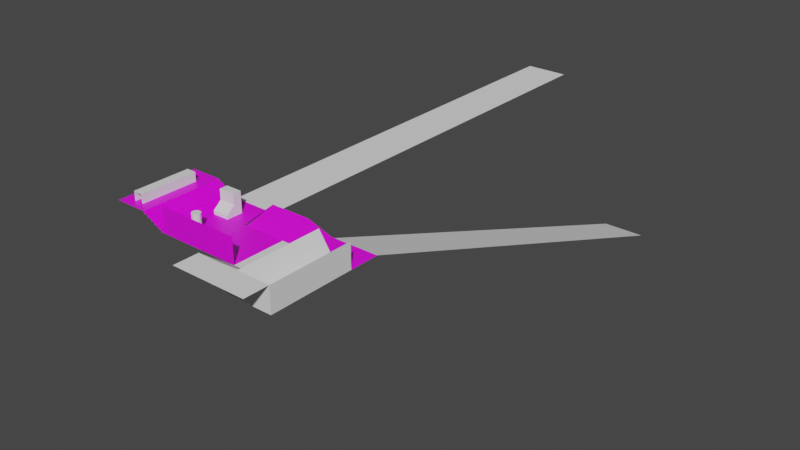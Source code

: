 # Source: testlvl.blend  (saved by Blender 3.6.13; exported with 4.5.12 LTS)
import bpy
from mathutils import Matrix  # noqa: F401  (used for matrix-valued properties, if any)

bpy.ops.wm.read_factory_settings(use_empty=True)
scene = bpy.context.scene
scene.name = 'Scene'

# ---- collections
col_collection = bpy.data.collections.new('Collection'); scene.collection.children.link(col_collection)

# ---- images (referenced by path relative to the original .blend; pixels are not part of the script)
import os
ASSET_DIR = os.environ.get("B2B_ASSET_DIR", "")  # directory of the original .blend (textures are referenced by path, not embedded)
HERE = os.path.dirname(os.path.abspath(__file__))  # packed textures are extracted next to this script under _unpacked/

def load_image(name, relpath, width, height, colorspace="sRGB"):
    """Load a texture the original file referenced (path relative to the .blend, or extracted next to this script)."""
    p = next((c for c in (os.path.join(HERE, relpath), os.path.join(ASSET_DIR, relpath)) if relpath and os.path.exists(c)), "")
    if p:
        img = bpy.data.images.load(p, check_existing=True)
        img.name = name
    else:  # same state as the original file: an image datablock whose file is absent (Cycles renders it pink)
        img = bpy.data.images.new(name, width, height)
        img.source = "FILE"
        img.filepath = "//" + (relpath or name)
    img.colorspace_settings.name = colorspace
    return img
img_test_png = load_image('test.png', 'data/levels/textures/test.png', 1024, 1024, 'sRGB')

# ---- materials (node trees are filled in below, after node groups)
mat_floor = bpy.data.materials.new('floor')
mat_floor.use_transparent_shadow = False

# ---- material node trees
mat_floor.use_nodes = True; mat_floor.node_tree.nodes.clear()
_N = mat_floor.node_tree.nodes; _L = mat_floor.node_tree.links
n0 = _N.new('ShaderNodeBsdfPrincipled'); n0.name = 'Principled BSDF'; n0.location = (10, 300)
n0.distribution = 'GGX'
n0.subsurface_method = 'RANDOM_WALK_SKIN'
n0.inputs[27].default_value = (0.0, 0.0, 0.0, 1.0)
n0.inputs[28].default_value = 1.0
n1 = _N.new('ShaderNodeOutputMaterial'); n1.name = 'Material Output'; n1.location = (320, 270)
n2 = _N.new('ShaderNodeTexImage'); n2.name = 'Image Texture'; n2.location = (-440, 210)
n2.label = 'BASE COLOR'
n2.image = img_test_png
n2.interpolation = 'Closest'
_L.new(n0.outputs[0], n1.inputs[0])
_L.new(n2.outputs[0], n0.inputs[0])
n1.is_active_output = True

# ---- world
world_world = bpy.data.worlds.new('World'); scene.world = world_world
world_world.use_nodes = True; world_world.node_tree.nodes.clear()
_N = world_world.node_tree.nodes; _L = world_world.node_tree.links
n0 = _N.new('ShaderNodeOutputWorld'); n0.name = 'World Output'; n0.location = (300, 300)
n1 = _N.new('ShaderNodeBackground'); n1.name = 'Background'; n1.location = (10, 300)
n1.inputs[0].default_value = (0.05088, 0.05088, 0.05088, 1.0)
_L.new(n1.outputs[0], n0.inputs[0])
n0.is_active_output = True
world_world.color = (0.05088, 0.05088, 0.05088)
world_world.use_sun_shadow = False
world_world.sun_shadow_jitter_overblur = 0.0

# ---- meshes
me_plane = bpy.data.meshes.new('Plane')
me_plane.from_pydata([(-10.0, -10.0, 0.0), (-10.0, -10.0, 0.0), (10.0, -10.0, 0.0), (10.0, -10.0, 0.0), (-10.0, 10.0, 0.0), (10.0, 10.0, 2.0), (10.0, 10.0, 2.0), (-10.0, -10.0, 6.0), (10.0, -10.0, 6.0), (16.0, 10.0, 0.0), (16.0, 10.0, 0.0), (-10.0, 2.7, 0.0), (10.0, 2.7, 0.0), (10.0, 2.7, 0.0), (10.0, 2.7, 0.0), (16.0, 2.7, 0.0), (16.0, 2.7, 0.0), (0.0, -10.0, 0.0), (0.0, -10.0, 0.0), (0.0, 10.0, 2.0), (0.0, 10.0, 2.0), (0.0, -10.0, 6.0), (0.0, 2.7, 0.0), (0.0, 2.7, 0.0), (0.0, 2.7, 0.0), (-0.8, 10.0, 0.0), (-0.8, 10.0, 0.0), (-0.8, 2.7, 0.0), (-0.8, 2.7, 0.0), (-0.8, -10.0, 0.0), (-0.8, -10.0, 0.0), (-0.8, -10.0, 6.0), (28.0, 10.0, 0.0), (28.0, 2.7, 0.0), (-11.0, -10.0, 0.0), (-11.0, -10.0, 0.0), (-11.0, 10.0, 0.0), (-11.0, 10.0, 0.0), (-11.0, 2.7, 0.0), (-11.0, 2.7, 0.0), (-11.0, -10.0, 0.5), (-11.0, -10.0, 0.5), (-11.0, 10.0, 0.5), (-11.0, 10.0, 0.5), (-11.0, 2.7, 0.5), (-11.0, 2.7, 0.5), (-12.0, -10.0, 0.5), (-12.0, -10.0, 0.5), (-12.0, 10.0, 0.5), (-12.0, 10.0, 0.5), (-12.0, 2.7, 0.5), (-12.0, 2.7, 0.5), (-12.0, -10.0, 1.0), (-12.0, -10.0, 1.0), (-12.0, 10.0, 1.0), (-12.0, 10.0, 1.0), (-12.0, 2.7, 1.0), (-12.0, 2.7, 1.0), (-13.0, -10.0, 1.0), (-13.0, -10.0, 1.0), (-13.0, 10.0, 1.0), (-13.0, 10.0, 1.0), (-13.0, 2.7, 1.0), (-13.0, 2.7, 1.0), (-13.0, -10.0, 1.5), (-13.0, -10.0, 1.5), (-13.0, 10.0, 1.5), (-13.0, 10.0, 1.5), (-13.0, 2.7, 1.5), (-13.0, 2.7, 1.5), (-14.0, -10.0, 1.5), (-14.0, -10.0, 1.5), (-14.0, 10.0, 1.5), (-14.0, 10.0, 1.5), (-14.0, 2.7, 1.5), (-14.0, 2.7, 1.5), (-14.0, -10.0, 2.0), (-14.0, -10.0, 2.0), (-14.0, 10.0, 2.0), (-14.0, 10.0, 2.0), (-14.0, 2.7, 2.0), (-14.0, 2.7, 2.0), (-15.0, -10.0, 2.0), (-15.0, -10.0, 2.0), (-15.0, 10.0, 2.0), (-15.0, 10.0, 2.0), (-15.0, 2.7, 2.0), (-15.0, 2.7, 2.0), (-15.0, -10.0, 2.5), (-15.0, -10.0, 2.5), (-15.0, 10.0, 2.5), (-15.0, 10.0, 2.5), (-15.0, 2.7, 2.5), (-15.0, 2.7, 2.5), (-16.0, -10.0, 2.5), (-16.0, -10.0, 2.5), (-16.0, 10.0, 2.5), (-16.0, 10.0, 2.5), (-16.0, 2.7, 2.5), (-16.0, 2.7, 2.5), (-16.0, -10.0, 3.0), (-16.0, -10.0, 3.0), (-16.0, 10.0, 3.0), (-16.0, 10.0, 3.0), (-16.0, 2.7, 3.0), (-16.0, 2.7, 3.0), (-24.0, -10.0, 3.0), (-24.0, 10.0, 3.0), (-24.0, 2.7, 3.0)], [], [(23, 12, 5), (23, 5, 20), (29, 0, 7), (29, 7, 31), (6, 14, 16), (6, 16, 10), (18, 3, 13), (18, 13, 24), (30, 18, 24), (30, 24, 28), (2, 17, 21), (2, 21, 8), (27, 22, 19), (27, 19, 25), (11, 28, 26), (11, 26, 4), (1, 30, 28), (1, 28, 11), (17, 29, 31), (17, 31, 21), (9, 15, 33), (9, 33, 32), (11, 4, 36), (11, 36, 38), (1, 11, 38), (1, 38, 34), (39, 37, 43), (39, 43, 45), (35, 39, 45), (35, 45, 41), (44, 42, 48), (44, 48, 50), (40, 44, 50), (40, 50, 46), (51, 49, 55), (51, 55, 57), (47, 51, 57), (47, 57, 53), (56, 54, 60), (56, 60, 62), (52, 56, 62), (52, 62, 58), (63, 61, 67), (63, 67, 69), (59, 63, 69), (59, 69, 65), (68, 66, 72), (68, 72, 74), (64, 68, 74), (64, 74, 70), (75, 73, 79), (75, 79, 81), (71, 75, 81), (71, 81, 77), (80, 78, 84), (80, 84, 86), (76, 80, 86), (76, 86, 82), (87, 85, 91), (87, 91, 93), (83, 87, 93), (83, 93, 89), (92, 90, 96), (92, 96, 98), (88, 92, 98), (88, 98, 94), (99, 97, 103), (99, 103, 105), (95, 99, 105), (95, 105, 101), (104, 102, 107), (104, 107, 108), (100, 104, 108), (100, 108, 106)])
me_plane.polygons.foreach_set('use_smooth', [0, 0, 0, 0, 1, 1, 0, 0, 0, 0, 0, 0, 1, 1, 0, 0, 0, 0, 0, 0, 0, 0, 0, 0, 0, 0, 0, 0, 0, 0, 0, 0, 0, 0, 0, 0, 0, 0, 0, 0, 0, 0, 0, 0, 0, 0, 0, 0, 0, 0, 0, 0, 0, 0, 0, 0, 0, 0, 0, 0, 0, 0, 0, 0, 0, 0, 0, 0, 0, 0, 0, 0, 0, 0])
_uv = me_plane.uv_layers.new(name='UVMap')
_uv.uv.foreach_set('vector', [0.5, 0.77, 1.5, 0.77, 1.5, 1.5, 0.5, 0.77, 1.5, 1.5, 0.5, 1.5, 0.42, 0.5, -0.5, 0.5, -0.5, 1.1, 0.42, 0.5, -0.5, 1.1, 0.42, 1.1, 1.5, 1.5, 1.5, 0.77, 2.1, 0.77, 1.5, 1.5, 2.1, 0.77, 2.1, 1.5, 0.5, -0.5, 1.5, -0.5, 1.5, 0.77, 0.5, -0.5, 1.5, 0.77, 0.5, 0.77, 0.42, -0.5, 0.5, -0.5, 0.5, 0.77, 0.42, -0.5, 0.5, 0.77, 0.42, 0.77, 1.5, 0.5, 0.5, 0.5, 0.5, 1.1, 1.5, 0.5, 0.5, 1.1, 1.5, 1.1, 0.77, 0.5, 0.77, 0.5, 1.5, 0.7, 0.77, 0.5, 1.5, 0.7, 1.5, 0.5, -0.5, 0.77, 0.42, 0.77, 0.42, 1.5, -0.5, 0.77, 0.42, 1.5, -0.5, 1.5, -0.5, -0.5, 0.42, -0.5, 0.42, 0.77, -0.5, -0.5, 0.42, 0.77, -0.5, 0.77, 0.5, 0.5, 0.42, 0.5, 0.42, 1.1, 0.5, 0.5, 0.42, 1.1, 0.5, 1.1, 2.1, 1.5, 2.1, 0.77, 3.3, 0.77, 2.1, 1.5, 3.3, 0.77, 3.3, 1.5, -0.5, 0.77, -0.5, 1.5, -0.6, 1.5, -0.5, 0.77, -0.6, 1.5, -0.6, 0.77, -0.5, -0.5, -0.5, 0.77, -0.6, 0.77, -0.5, -0.5, -0.6, 0.77, -0.6, -0.5, 0.77, 0.5, 1.5, 0.5, 1.5, 0.55, 0.77, 0.5, 1.5, 0.55, 0.77, 0.55, -0.5, 0.5, 0.77, 0.5, 0.77, 0.55, -0.5, 0.5, 0.77, 0.55, -0.5, 0.55, -0.6, 0.77, -0.6, 1.5, -0.7, 1.5, -0.6, 0.77, -0.7, 1.5, -0.7, 0.77, -0.6, -0.5, -0.6, 0.77, -0.7, 0.77, -0.6, -0.5, -0.7, 0.77, -0.7, -0.5, 0.77, 0.55, 1.5, 0.55, 1.5, 0.6, 0.77, 0.55, 1.5, 0.6, 0.77, 0.6, -0.5, 0.55, 0.77, 0.55, 0.77, 0.6, -0.5, 0.55, 0.77, 0.6, -0.5, 0.6, -0.7, 0.77, -0.7, 1.5, -0.8, 1.5, -0.7, 0.77, -0.8, 1.5, -0.8, 0.77, -0.7, -0.5, -0.7, 0.77, -0.8, 0.77, -0.7, -0.5, -0.8, 0.77, -0.8, -0.5, 0.77, 0.6, 1.5, 0.6, 1.5, 0.65, 0.77, 0.6, 1.5, 0.65, 0.77, 0.65, -0.5, 0.6, 0.77, 0.6, 0.77, 0.65, -0.5, 0.6, 0.77, 0.65, -0.5, 0.65, -0.8, 0.77, -0.8, 1.5, -0.9, 1.5, -0.8, 0.77, -0.9, 1.5, -0.9, 0.77, -0.8, -0.5, -0.8, 0.77, -0.9, 0.77, -0.8, -0.5, -0.9, 0.77, -0.9, -0.5, 0.77, 0.65, 1.5, 0.65, 1.5, 0.7, 0.77, 0.65, 1.5, 0.7, 0.77, 0.7, -0.5, 0.65, 0.77, 0.65, 0.77, 0.7, -0.5, 0.65, 0.77, 0.7, -0.5, 0.7, -0.9, 0.77, -0.9, 1.5, -1.0, 1.5, -0.9, 0.77, -1.0, 1.5, -1.0, 0.77, -0.9, -0.5, -0.9, 0.77, -1.0, 0.77, -0.9, -0.5, -1.0, 0.77, -1.0, -0.5, 0.77, 0.7, 1.5, 0.7, 1.5, 0.75, 0.77, 0.7, 1.5, 0.75, 0.77, 0.75, -0.5, 0.7, 0.77, 0.7, 0.77, 0.75, -0.5, 0.7, 0.77, 0.75, -0.5, 0.75, -1.0, 0.77, -1.0, 1.5, -1.1, 1.5, -1.0, 0.77, -1.1, 1.5, -1.1, 0.77, -1.0, -0.5, -1.0, 0.77, -1.1, 0.77, -1.0, -0.5, -1.1, 0.77, -1.1, -0.5, 0.77, 0.75, 1.5, 0.75, 1.5, 0.8, 0.77, 0.75, 1.5, 0.8, 0.77, 0.8, -0.5, 0.75, 0.77, 0.75, 0.77, 0.8, -0.5, 0.75, 0.77, 0.8, -0.5, 0.8, -1.1, 0.77, -1.1, 1.5, -1.9, 1.5, -1.1, 0.77, -1.9, 1.5, -1.9, 0.77, -1.1, -0.5, -1.1, 0.77, -1.9, 0.77, -1.1, -0.5, -1.9, 0.77, -1.9, -0.5])
me_plane.materials.append(mat_floor)
me_plane.update()
me_plane.normals_split_custom_set([tuple(v) for v in zip(*[iter([0.0, -0.2642, 0.9645, 0.0, -0.2642, 0.9645, 0.0, -0.2642, 0.9645, 0.0, -0.2642, 0.9645, 0.0, -0.2642, 0.9645, 0.0, -0.2642, 0.9645, 0.0, 1.0, 0.0, 0.0, 1.0, 0.0, 0.0, 1.0, 0.0, 0.0, 1.0, 0.0, 0.0, 1.0, 0.0, 0.0, 1.0, 0.0, 0.1629, -0.1339, 0.9775, 0.1629, -0.1339, 0.9775, 0.1629, -0.1339, 0.9775, 0.1629, -0.1339, 0.9775, 0.1629, -0.1339, 0.9775, 0.1629, -0.1339, 0.9775, 0.0, 0.0, 1.0, 0.0, 0.0, 1.0, 0.0, 0.0, 1.0, 0.0, 0.0, 1.0, 0.0, 0.0, 1.0, 0.0, 0.0, 1.0, 0.0, 0.0, 1.0, 0.0, 0.0, 1.0, 0.0, 0.0, 1.0, 0.0, 0.0, 1.0, 0.0, 0.0, 1.0, 0.0, 0.0, 1.0, 0.0, 1.0, 0.0, 0.0, 1.0, 0.0, 0.0, 1.0, 0.0, 0.0, 1.0, 0.0, 0.0, 1.0, 0.0, 0.0, 1.0, 0.0, -0.778, -0.08532, 0.6225, -0.778, -0.08529, 0.6224, -0.778, -0.08528, 0.6224, -0.778, -0.08532, 0.6225, -0.778, -0.08528, 0.6224, -0.778, -0.0853, 0.6224, 0.0, 0.0, 1.0, 0.0, 0.0, 1.0, 0.0, 0.0, 1.0, 0.0, 0.0, 1.0, 0.0, 0.0, 1.0, 0.0, 0.0, 1.0, 0.0, 0.0, 1.0, 0.0, 0.0, 1.0, 0.0, 0.0, 1.0, 0.0, 0.0, 1.0, 0.0, 0.0, 1.0, 0.0, 0.0, 1.0, 0.0, 1.0, 0.0, 0.0, 1.0, 0.0, 0.0, 1.0, 0.0, 0.0, 1.0, 0.0, 0.0, 1.0, 0.0, 0.0, 1.0, 0.0, 0.0, 0.0, 1.0, 0.0, 0.0, 1.0, 0.0, 0.0, 1.0, 0.0, 0.0, 1.0, 0.0, 0.0, 1.0, 0.0, 0.0, 1.0, 0.0, 0.0, 1.0, 0.0, 0.0, 1.0, 0.0, 0.0, 1.0, 0.0, 0.0, 1.0, 0.0, 0.0, 1.0, 0.0, 0.0, 1.0, 0.0, 0.0, 1.0, 0.0, 0.0, 1.0, 0.0, 0.0, 1.0, 0.0, 0.0, 1.0, 0.0, 0.0, 1.0, 0.0, 0.0, 1.0, 1.0, 0.0, 0.0, 1.0, 0.0, 0.0, 1.0, 0.0, 0.0, 1.0, 0.0, 0.0, 1.0, 0.0, 0.0, 1.0, 0.0, 0.0, 1.0, 0.0, 0.0, 1.0, 0.0, 0.0, 1.0, 0.0, 0.0, 1.0, 0.0, 0.0, 1.0, 0.0, 0.0, 1.0, 0.0, 0.0, 0.0, 0.0, 1.0, 0.0, 0.0, 1.0, 0.0, 0.0, 1.0, 0.0, 0.0, 1.0, 0.0, 0.0, 1.0, 0.0, 0.0, 1.0, 0.0, 0.0, 1.0, 0.0, 0.0, 1.0, 0.0, 0.0, 1.0, 0.0, 0.0, 1.0, 0.0, 0.0, 1.0, 0.0, 0.0, 1.0, 1.0, 0.0, 0.0, 1.0, 0.0, 0.0, 1.0, 0.0, 0.0, 1.0, 0.0, 0.0, 1.0, 0.0, 0.0, 1.0, 0.0, 0.0, 1.0, 0.0, 0.0, 1.0, 0.0, 0.0, 1.0, 0.0, 0.0, 1.0, 0.0, 0.0, 1.0, 0.0, 0.0, 1.0, 0.0, 0.0, 0.0, 0.0, 1.0, 0.0, 0.0, 1.0, 0.0, 0.0, 1.0, 0.0, 0.0, 1.0, 0.0, 0.0, 1.0, 0.0, 0.0, 1.0, 0.0, 0.0, 1.0, 0.0, 0.0, 1.0, 0.0, 0.0, 1.0, 0.0, 0.0, 1.0, 0.0, 0.0, 1.0, 0.0, 0.0, 1.0, 1.0, 0.0, 0.0, 1.0, 0.0, 0.0, 1.0, 0.0, 0.0, 1.0, 0.0, 0.0, 1.0, 0.0, 0.0, 1.0, 0.0, 0.0, 1.0, 0.0, 0.0, 1.0, 0.0, 0.0, 1.0, 0.0, 0.0, 1.0, 0.0, 0.0, 1.0, 0.0, 0.0, 1.0, 0.0, 0.0, 0.0, 0.0, 1.0, 0.0, 0.0, 1.0, 0.0, 0.0, 1.0, 0.0, 0.0, 1.0, 0.0, 0.0, 1.0, 0.0, 0.0, 1.0, 0.0, 0.0, 1.0, 0.0, 0.0, 1.0, 0.0, 0.0, 1.0, 0.0, 0.0, 1.0, 0.0, 0.0, 1.0, 0.0, 0.0, 1.0, 1.0, 0.0, 0.0, 1.0, 0.0, 0.0, 1.0, 0.0, 0.0, 1.0, 0.0, 0.0, 1.0, 0.0, 0.0, 1.0, 0.0, 0.0, 1.0, 0.0, 0.0, 1.0, 0.0, 0.0, 1.0, 0.0, 0.0, 1.0, 0.0, 0.0, 1.0, 0.0, 0.0, 1.0, 0.0, 0.0, 0.0, 0.0, 1.0, 0.0, 0.0, 1.0, 0.0, 0.0, 1.0, 0.0, 0.0, 1.0, 0.0, 0.0, 1.0, 0.0, 0.0, 1.0, 0.0, 0.0, 1.0, 0.0, 0.0, 1.0, 0.0, 0.0, 1.0, 0.0, 0.0, 1.0, 0.0, 0.0, 1.0, 0.0, 0.0, 1.0, 1.0, 0.0, 0.0, 1.0, 0.0, 0.0, 1.0, 0.0, 0.0, 1.0, 0.0, 0.0, 1.0, 0.0, 0.0, 1.0, 0.0, 0.0, 1.0, 0.0, 0.0, 1.0, 0.0, 0.0, 1.0, 0.0, 0.0, 1.0, 0.0, 0.0, 1.0, 0.0, 0.0, 1.0, 0.0, 0.0, 0.0, 0.0, 1.0, 0.0, 0.0, 1.0, 0.0, 0.0, 1.0, 0.0, 0.0, 1.0, 0.0, 0.0, 1.0, 0.0, 0.0, 1.0, 0.0, 0.0, 1.0, 0.0, 0.0, 1.0, 0.0, 0.0, 1.0, 0.0, 0.0, 1.0, 0.0, 0.0, 1.0, 0.0, 0.0, 1.0, 1.0, 0.0, 0.0, 1.0, 0.0, 0.0, 1.0, 0.0, 0.0, 1.0, 0.0, 0.0, 1.0, 0.0, 0.0, 1.0, 0.0, 0.0, 1.0, 0.0, 0.0, 1.0, 0.0, 0.0, 1.0, 0.0, 0.0, 1.0, 0.0, 0.0, 1.0, 0.0, 0.0, 1.0, 0.0, 0.0, 0.0, 0.0, 1.0, 0.0, 0.0, 1.0, 0.0, 0.0, 1.0, 0.0, 0.0, 1.0, 0.0, 0.0, 1.0, 0.0, 0.0, 1.0, 0.0, 0.0, 1.0, 0.0, 0.0, 1.0, 0.0, 0.0, 1.0, 0.0, 0.0, 1.0, 0.0, 0.0, 1.0, 0.0, 0.0, 1.0])] * 3)])
me_cube_001 = bpy.data.meshes.new('Cube.001')
me_cube_001.from_pydata([(-1.0, -1.0, -1.0), (-1.0, -1.0, 4.0), (-1.0, -1.0, 4.0), (-1.0, 1.0, -1.0), (-1.0, 1.0, -1.0), (-1.0, 1.0, 4.0), (-1.0, 1.0, 4.0), (1.0, -1.0, -1.0), (1.0, -1.0, -1.0), (1.0, -1.0, 4.0), (1.0, -1.0, 4.0), (1.0, -1.0, 4.0), (1.0, 1.0, -1.0), (1.0, 1.0, -1.0), (1.0, 1.0, -1.0), (1.0, 1.0, 4.0), (1.0, 1.0, 4.0), (1.0, 1.0, 4.0), (-1.0, -1.0, 1.5), (-1.0, -1.0, 1.5), (-1.0, 1.0, 1.5), (1.0, 1.0, 1.5), (1.0, 1.0, 1.5), (1.0, -1.0, 1.5), (1.0, -1.0, 1.5), (1.0, -1.0, 1.5), (1.0, -3.0, -0.181), (1.0, -3.0, -0.181), (1.0, -3.0, -0.181), (1.0, -3.0, -1.0), (1.0, -3.0, -1.0), (1.0, -3.0, -1.0), (-1.0, -3.0, -1.0), (-1.0, -3.0, -1.0), (-1.0, -3.0, -0.181), (-1.0, -3.0, -0.181), (-3.0, 1.0, -1.0), (-3.0, 1.0, -1.0), (-3.0, 1.0, -1.0), (-3.0, -1.0, -1.0), (-3.0, -1.0, -1.0), (-3.0, -1.0, 1.5), (-3.0, -1.0, 1.5), (-3.0, -1.0, 1.5), (-3.0, -1.0, 4.0), (-3.0, -1.0, 4.0), (-3.0, -1.0, 4.0), (-3.0, 1.0, 4.0), (-3.0, 1.0, 4.0), (-3.0, 1.0, 4.0), (-3.0, 1.0, 1.5), (-3.0, 1.0, 1.5), (-3.0, -3.0, -1.0), (-3.0, -3.0, -1.0), (-3.0, -3.0, -1.0), (-3.0, -3.0, -0.181), (-3.0, -3.0, -0.181), (-3.0, -3.0, -0.181)], [], [(18, 1, 45), (18, 45, 42), (20, 5, 15), (20, 15, 21), (22, 17, 11), (22, 11, 25), (23, 9, 1), (23, 1, 18), (3, 12, 7), (3, 7, 0), (16, 6, 2), (16, 2, 10), (20, 4, 38), (20, 38, 51), (14, 22, 25), (14, 25, 8), (4, 20, 21), (4, 21, 13), (35, 19, 43), (35, 43, 57), (30, 26, 34), (30, 34, 33), (0, 7, 29), (0, 29, 32), (8, 25, 28), (8, 28, 31), (24, 19, 35), (24, 35, 27), (41, 44, 47), (41, 47, 50), (41, 39, 52), (41, 52, 55), (39, 41, 50), (39, 50, 36), (0, 32, 53), (0, 53, 40), (5, 20, 51), (5, 51, 48), (2, 6, 49), (2, 49, 46), (33, 34, 56), (33, 56, 54), (3, 0, 40), (3, 40, 37)])
_uv = me_cube_001.uv_layers.new(name='UVMap')
_uv.uv.foreach_set('vector', [0.4, 0.65, 0.4, 0.9, 0.2, 0.9, 0.4, 0.65, 0.2, 0.9, 0.2, 0.65, 0.4, 0.65, 0.4, 0.9, 0.6, 0.9, 0.4, 0.65, 0.6, 0.9, 0.6, 0.65, 0.6, 0.65, 0.6, 0.9, 0.4, 0.9, 0.6, 0.65, 0.4, 0.9, 0.4, 0.65, 0.6, 0.65, 0.6, 0.9, 0.4, 0.9, 0.6, 0.65, 0.4, 0.9, 0.4, 0.65, 0.4, 0.6, 0.6, 0.6, 0.6, 0.4, 0.4, 0.6, 0.6, 0.4, 0.4, 0.4, 0.6, 0.6, 0.4, 0.6, 0.4, 0.4, 0.6, 0.6, 0.4, 0.4, 0.6, 0.4, 0.4, 0.65, 0.4, 0.4, 0.2, 0.4, 0.4, 0.65, 0.2, 0.4, 0.2, 0.65, 0.6, 0.4, 0.6, 0.65, 0.4, 0.65, 0.6, 0.4, 0.4, 0.65, 0.4, 0.4, 0.4, 0.4, 0.4, 0.65, 0.6, 0.65, 0.4, 0.4, 0.6, 0.65, 0.6, 0.4, 0.4, 0.2, 0.4, 0.4, 0.2, 0.4, 0.4, 0.2, 0.2, 0.4, 0.2, 0.2, 0.6, 0.4, 0.6, 0.4819, 0.4, 0.4819, 0.6, 0.4, 0.4, 0.4819, 0.4, 0.4, 0.4, 0.4, 0.6, 0.4, 0.6, 0.2, 0.4, 0.4, 0.6, 0.2, 0.4, 0.2, 0.4, 0.4, 0.4, 0.65, 0.2, 0.4819, 0.4, 0.4, 0.2, 0.4819, 0.2, 0.4, 0.6, 0.4, 0.4, 0.4, 0.4, 0.2, 0.6, 0.4, 0.4, 0.2, 0.6, 0.2, 0.4, 0.65, 0.4, 0.9, 0.6, 0.9, 0.4, 0.65, 0.6, 0.9, 0.6, 0.65, 0.4, 0.65, 0.4, 0.4, 0.2, 0.4, 0.4, 0.65, 0.2, 0.4, 0.2, 0.4819, 0.4, 0.4, 0.4, 0.65, 0.6, 0.65, 0.4, 0.4, 0.6, 0.65, 0.6, 0.4, 0.4, 0.4, 0.4, 0.2, 0.2, 0.2, 0.4, 0.4, 0.2, 0.2, 0.2, 0.4, 0.4, 0.9, 0.4, 0.65, 0.2, 0.65, 0.4, 0.9, 0.2, 0.65, 0.2, 0.9, 0.4, 0.4, 0.4, 0.6, 0.2, 0.6, 0.4, 0.4, 0.2, 0.6, 0.2, 0.4, 0.4, 0.4, 0.4, 0.4819, 0.2, 0.4819, 0.4, 0.4, 0.2, 0.4819, 0.2, 0.4, 0.4, 0.6, 0.4, 0.4, 0.2, 0.4, 0.4, 0.6, 0.2, 0.4, 0.2, 0.6])
me_cube_001.update()
me_cube_001.normals_split_custom_set([tuple(v) for v in zip(*[iter([0.0, -1.0, 0.0, 0.0, -1.0, 0.0, 0.0, -1.0, 0.0, 0.0, -1.0, 0.0, 0.0, -1.0, 0.0, 0.0, -1.0, 0.0, 0.0, 1.0, 0.0, 0.0, 1.0, 0.0, 0.0, 1.0, 0.0, 0.0, 1.0, 0.0, 0.0, 1.0, 0.0, 0.0, 1.0, 0.0, 1.0, 0.0, 0.0, 1.0, 0.0, 0.0, 1.0, 0.0, 0.0, 1.0, 0.0, 0.0, 1.0, 0.0, 0.0, 1.0, 0.0, 0.0, 0.0, -1.0, 0.0, 0.0, -1.0, 0.0, 0.0, -1.0, 0.0, 0.0, -1.0, 0.0, 0.0, -1.0, 0.0, 0.0, -1.0, 0.0, 0.0, 0.0, -1.0, 0.0, 0.0, -1.0, 0.0, 0.0, -1.0, 0.0, 0.0, -1.0, 0.0, 0.0, -1.0, 0.0, 0.0, -1.0, 0.0, 0.0, 1.0, 0.0, 0.0, 1.0, 0.0, 0.0, 1.0, 0.0, 0.0, 1.0, 0.0, 0.0, 1.0, 0.0, 0.0, 1.0, 0.0, 1.0, 0.0, 0.0, 1.0, 0.0, 0.0, 1.0, 0.0, 0.0, 1.0, 0.0, 0.0, 1.0, 0.0, 0.0, 1.0, 0.0, 1.0, 0.0, 0.0, 1.0, 0.0, 0.0, 1.0, 0.0, 0.0, 1.0, 0.0, 0.0, 1.0, 0.0, 0.0, 1.0, 0.0, 0.0, 0.0, 1.0, 0.0, 0.0, 1.0, 0.0, 0.0, 1.0, 0.0, 0.0, 1.0, 0.0, 0.0, 1.0, 0.0, 0.0, 1.0, 0.0, 0.0, -0.6434, 0.7655, 0.0, -0.6434, 0.7655, 0.0, -0.6434, 0.7655, 0.0, -0.6434, 0.7655, 0.0, -0.6434, 0.7655, 0.0, -0.6434, 0.7655, 0.0, -1.0, 0.0, 0.0, -1.0, 0.0, 0.0, -1.0, 0.0, 0.0, -1.0, 0.0, 0.0, -1.0, 0.0, 0.0, -1.0, 0.0, 0.0, 0.0, -1.0, 0.0, 0.0, -1.0, 0.0, 0.0, -1.0, 0.0, 0.0, -1.0, 0.0, 0.0, -1.0, 0.0, 0.0, -1.0, 1.0, 0.0, 0.0, 1.0, 0.0, 0.0, 1.0, 0.0, 0.0, 1.0, 0.0, 0.0, 1.0, 0.0, 0.0, 1.0, 0.0, 0.0, 0.0, -0.6434, 0.7655, 0.0, -0.6434, 0.7655, 0.0, -0.6434, 0.7655, 0.0, -0.6434, 0.7655, 0.0, -0.6434, 0.7655, 0.0, -0.6434, 0.7655, -1.0, 0.0, 0.0, -1.0, 0.0, 0.0, -1.0, 0.0, 0.0, -1.0, 0.0, 0.0, -1.0, 0.0, 0.0, -1.0, 0.0, 0.0, -1.0, 0.0, 0.0, -1.0, 0.0, 0.0, -1.0, 0.0, 0.0, -1.0, 0.0, 0.0, -1.0, 0.0, 0.0, -1.0, 0.0, 0.0, -1.0, 0.0, 0.0, -1.0, 0.0, 0.0, -1.0, 0.0, 0.0, -1.0, 0.0, 0.0, -1.0, 0.0, 0.0, -1.0, 0.0, 0.0, 0.0, 0.0, -1.0, 0.0, 0.0, -1.0, 0.0, 0.0, -1.0, 0.0, 0.0, -1.0, 0.0, 0.0, -1.0, 0.0, 0.0, -1.0, 0.0, 1.0, 0.0, 0.0, 1.0, 0.0, 0.0, 1.0, 0.0, 0.0, 1.0, 0.0, 0.0, 1.0, 0.0, 0.0, 1.0, 0.0, 0.0, 0.0, 1.0, 0.0, 0.0, 1.0, 0.0, 0.0, 1.0, 0.0, 0.0, 1.0, 0.0, 0.0, 1.0, 0.0, 0.0, 1.0, 0.0, -1.0, 0.0, 0.0, -1.0, 0.0, 0.0, -1.0, 0.0, 0.0, -1.0, 0.0, 0.0, -1.0, 0.0, 0.0, -1.0, 0.0, 0.0, 0.0, -1.0, 0.0, 0.0, -1.0, 0.0, 0.0, -1.0, 0.0, 0.0, -1.0, 0.0, 0.0, -1.0, 0.0, 0.0, -1.0])] * 3)])
me_cylinder = bpy.data.meshes.new('Cylinder')
me_cylinder.from_pydata([(0.0, 1.0, -1.0), (0.0, 1.0, -1.0), (0.0, 1.0, -1.0), (0.0, 1.0, 3.0), (0.0, 1.0, 3.0), (0.0, 1.0, 3.0), (0.1951, 0.9808, -1.0), (0.1951, 0.9808, -1.0), (0.1951, 0.9808, -1.0), (0.1951, 0.9808, 3.0), (0.1951, 0.9808, 3.0), (0.1951, 0.9808, 3.0), (0.3827, 0.9239, -1.0), (0.3827, 0.9239, -1.0), (0.3827, 0.9239, -1.0), (0.3827, 0.9239, 3.0), (0.3827, 0.9239, 3.0), (0.3827, 0.9239, 3.0), (0.5556, 0.8315, -1.0), (0.5556, 0.8315, -1.0), (0.5556, 0.8315, -1.0), (0.5556, 0.8315, 3.0), (0.5556, 0.8315, 3.0), (0.5556, 0.8315, 3.0), (0.7071, 0.7071, -1.0), (0.7071, 0.7071, -1.0), (0.7071, 0.7071, -1.0), (0.7071, 0.7071, 3.0), (0.7071, 0.7071, 3.0), (0.7071, 0.7071, 3.0), (0.8315, 0.5556, -1.0), (0.8315, 0.5556, -1.0), (0.8315, 0.5556, -1.0), (0.8315, 0.5556, 3.0), (0.8315, 0.5556, 3.0), (0.8315, 0.5556, 3.0), (0.9239, 0.3827, -1.0), (0.9239, 0.3827, -1.0), (0.9239, 0.3827, -1.0), (0.9239, 0.3827, 3.0), (0.9239, 0.3827, 3.0), (0.9239, 0.3827, 3.0), (0.9808, 0.1951, -1.0), (0.9808, 0.1951, -1.0), (0.9808, 0.1951, -1.0), (0.9808, 0.1951, 3.0), (0.9808, 0.1951, 3.0), (0.9808, 0.1951, 3.0), (1.0, 0.0, -1.0), (1.0, 0.0, -1.0), (1.0, 0.0, -1.0), (1.0, 0.0, 3.0), (1.0, 0.0, 3.0), (1.0, 0.0, 3.0), (0.9808, -0.1951, -1.0), (0.9808, -0.1951, -1.0), (0.9808, -0.1951, -1.0), (0.9808, -0.1951, 3.0), (0.9808, -0.1951, 3.0), (0.9808, -0.1951, 3.0), (0.9239, -0.3827, -1.0), (0.9239, -0.3827, -1.0), (0.9239, -0.3827, -1.0), (0.9239, -0.3827, 3.0), (0.9239, -0.3827, 3.0), (0.9239, -0.3827, 3.0), (0.8315, -0.5556, -1.0), (0.8315, -0.5556, -1.0), (0.8315, -0.5556, -1.0), (0.8315, -0.5556, 3.0), (0.8315, -0.5556, 3.0), (0.8315, -0.5556, 3.0), (0.7071, -0.7071, -1.0), (0.7071, -0.7071, -1.0), (0.7071, -0.7071, -1.0), (0.7071, -0.7071, 3.0), (0.7071, -0.7071, 3.0), (0.7071, -0.7071, 3.0), (0.5556, -0.8315, -1.0), (0.5556, -0.8315, -1.0), (0.5556, -0.8315, -1.0), (0.5556, -0.8315, 3.0), (0.5556, -0.8315, 3.0), (0.5556, -0.8315, 3.0), (0.3827, -0.9239, -1.0), (0.3827, -0.9239, -1.0), (0.3827, -0.9239, -1.0), (0.3827, -0.9239, 3.0), (0.3827, -0.9239, 3.0), (0.3827, -0.9239, 3.0), (0.1951, -0.9808, -1.0), (0.1951, -0.9808, -1.0), (0.1951, -0.9808, -1.0), (0.1951, -0.9808, 3.0), (0.1951, -0.9808, 3.0), (0.1951, -0.9808, 3.0), (0.0, -1.0, -1.0), (0.0, -1.0, -1.0), (0.0, -1.0, -1.0), (0.0, -1.0, 3.0), (0.0, -1.0, 3.0), (0.0, -1.0, 3.0), (-0.1951, -0.9808, -1.0), (-0.1951, -0.9808, -1.0), (-0.1951, -0.9808, -1.0), (-0.1951, -0.9808, 3.0), (-0.1951, -0.9808, 3.0), (-0.1951, -0.9808, 3.0), (-0.3827, -0.9239, -1.0), (-0.3827, -0.9239, -1.0), (-0.3827, -0.9239, -1.0), (-0.3827, -0.9239, 3.0), (-0.3827, -0.9239, 3.0), (-0.3827, -0.9239, 3.0), (-0.5556, -0.8315, -1.0), (-0.5556, -0.8315, -1.0), (-0.5556, -0.8315, -1.0), (-0.5556, -0.8315, 3.0), (-0.5556, -0.8315, 3.0), (-0.5556, -0.8315, 3.0), (-0.7071, -0.7071, -1.0), (-0.7071, -0.7071, -1.0), (-0.7071, -0.7071, -1.0), (-0.7071, -0.7071, 3.0), (-0.7071, -0.7071, 3.0), (-0.7071, -0.7071, 3.0), (-0.8315, -0.5556, -1.0), (-0.8315, -0.5556, -1.0), (-0.8315, -0.5556, -1.0), (-0.8315, -0.5556, 3.0), (-0.8315, -0.5556, 3.0), (-0.8315, -0.5556, 3.0), (-0.9239, -0.3827, -1.0), (-0.9239, -0.3827, -1.0), (-0.9239, -0.3827, -1.0), (-0.9239, -0.3827, 3.0), (-0.9239, -0.3827, 3.0), (-0.9239, -0.3827, 3.0), (-0.9808, -0.1951, -1.0), (-0.9808, -0.1951, -1.0), (-0.9808, -0.1951, -1.0), (-0.9808, -0.1951, 3.0), (-0.9808, -0.1951, 3.0), (-0.9808, -0.1951, 3.0), (-1.0, 0.0, -1.0), (-1.0, 0.0, -1.0), (-1.0, 0.0, -1.0), (-1.0, 0.0, 3.0), (-1.0, 0.0, 3.0), (-1.0, 0.0, 3.0), (-0.9808, 0.1951, -1.0), (-0.9808, 0.1951, -1.0), (-0.9808, 0.1951, -1.0), (-0.9808, 0.1951, 3.0), (-0.9808, 0.1951, 3.0), (-0.9808, 0.1951, 3.0), (-0.9239, 0.3827, -1.0), (-0.9239, 0.3827, -1.0), (-0.9239, 0.3827, -1.0), (-0.9239, 0.3827, 3.0), (-0.9239, 0.3827, 3.0), (-0.9239, 0.3827, 3.0), (-0.8315, 0.5556, -1.0), (-0.8315, 0.5556, -1.0), (-0.8315, 0.5556, -1.0), (-0.8315, 0.5556, 3.0), (-0.8315, 0.5556, 3.0), (-0.8315, 0.5556, 3.0), (-0.7071, 0.7071, -1.0), (-0.7071, 0.7071, -1.0), (-0.7071, 0.7071, -1.0), (-0.7071, 0.7071, 3.0), (-0.7071, 0.7071, 3.0), (-0.7071, 0.7071, 3.0), (-0.5556, 0.8315, -1.0), (-0.5556, 0.8315, -1.0), (-0.5556, 0.8315, -1.0), (-0.5556, 0.8315, 3.0), (-0.5556, 0.8315, 3.0), (-0.5556, 0.8315, 3.0), (-0.3827, 0.9239, -1.0), (-0.3827, 0.9239, -1.0), (-0.3827, 0.9239, -1.0), (-0.3827, 0.9239, 3.0), (-0.3827, 0.9239, 3.0), (-0.3827, 0.9239, 3.0), (-0.1951, 0.9808, -1.0), (-0.1951, 0.9808, -1.0), (-0.1951, 0.9808, -1.0), (-0.1951, 0.9808, 3.0), (-0.1951, 0.9808, 3.0), (-0.1951, 0.9808, 3.0)], [], [(2, 5, 10), (2, 10, 7), (8, 11, 16), (8, 16, 13), (14, 17, 22), (14, 22, 19), (20, 23, 28), (20, 28, 25), (26, 29, 34), (26, 34, 31), (32, 35, 40), (32, 40, 37), (38, 41, 46), (38, 46, 43), (44, 47, 52), (44, 52, 49), (50, 53, 59), (50, 59, 56), (55, 58, 65), (55, 65, 62), (61, 64, 71), (61, 71, 68), (67, 70, 77), (67, 77, 74), (73, 76, 83), (73, 83, 80), (79, 82, 89), (79, 89, 86), (85, 88, 95), (85, 95, 92), (91, 94, 101), (91, 101, 98), (96, 99, 106), (96, 106, 103), (102, 105, 112), (102, 112, 109), (108, 111, 118), (108, 118, 115), (114, 117, 124), (114, 124, 121), (120, 123, 130), (120, 130, 127), (126, 129, 136), (126, 136, 133), (132, 135, 142), (132, 142, 139), (138, 141, 148), (138, 148, 145), (144, 147, 153), (144, 153, 150), (151, 154, 159), (151, 159, 156), (157, 160, 165), (157, 165, 162), (163, 166, 171), (163, 171, 168), (169, 172, 177), (169, 177, 174), (175, 178, 183), (175, 183, 180), (15, 9, 4), (4, 191, 185), (185, 179, 173), (173, 167, 161), (161, 155, 149), (149, 143, 137), (137, 131, 125), (125, 119, 113), (113, 107, 100), (100, 93, 87), (87, 81, 75), (75, 69, 63), (63, 57, 51), (51, 45, 39), (39, 33, 27), (27, 21, 15), (15, 4, 185), (185, 173, 161), (161, 149, 137), (137, 125, 113), (113, 100, 87), (87, 75, 63), (63, 51, 39), (39, 27, 15), (15, 185, 161), (161, 137, 113), (113, 87, 63), (63, 39, 15), (15, 161, 113), (113, 63, 15), (181, 184, 189), (181, 189, 186), (187, 190, 3), (187, 3, 0), (188, 1, 6), (6, 12, 18), (18, 24, 30), (30, 36, 42), (42, 48, 54), (54, 60, 66), (66, 72, 78), (78, 84, 90), (90, 97, 104), (104, 110, 116), (116, 122, 128), (128, 134, 140), (140, 146, 152), (152, 158, 164), (164, 170, 176), (176, 182, 188), (188, 6, 18), (18, 30, 42), (42, 54, 66), (66, 78, 90), (90, 104, 116), (116, 128, 140), (140, 152, 164), (164, 176, 188), (188, 18, 42), (42, 66, 90), (90, 116, 140), (140, 164, 188), (188, 42, 90), (90, 140, 188)])
_uv = me_cylinder.uv_layers.new(name='UVMap')
_uv.uv.foreach_set('vector', [0.5, 0.4, 0.5, 0.8, 0.5195, 0.8, 0.5, 0.4, 0.5195, 0.8, 0.5195, 0.4, 0.5195, 0.4, 0.5195, 0.8, 0.5383, 0.8, 0.5195, 0.4, 0.5383, 0.8, 0.5383, 0.4, 0.5383, 0.4, 0.5383, 0.8, 0.5556, 0.8, 0.5383, 0.4, 0.5556, 0.8, 0.5556, 0.4, 0.5556, 0.4, 0.5556, 0.8, 0.5707, 0.8, 0.5556, 0.4, 0.5707, 0.8, 0.5707, 0.4, 0.5707, 0.4, 0.5707, 0.8, 0.5556, 0.8, 0.5707, 0.4, 0.5556, 0.8, 0.5556, 0.4, 0.5556, 0.4, 0.5556, 0.8, 0.5383, 0.8, 0.5556, 0.4, 0.5383, 0.8, 0.5383, 0.4, 0.5383, 0.4, 0.5383, 0.8, 0.5195, 0.8, 0.5383, 0.4, 0.5195, 0.8, 0.5195, 0.4, 0.5195, 0.4, 0.5195, 0.8, 0.5, 0.8, 0.5195, 0.4, 0.5, 0.8, 0.5, 0.4, 0.5, 0.4, 0.5, 0.8, 0.4805, 0.8, 0.5, 0.4, 0.4805, 0.8, 0.4805, 0.4, 0.4805, 0.4, 0.4805, 0.8, 0.4617, 0.8, 0.4805, 0.4, 0.4617, 0.8, 0.4617, 0.4, 0.4617, 0.4, 0.4617, 0.8, 0.4444, 0.8, 0.4617, 0.4, 0.4444, 0.8, 0.4444, 0.4, 0.4444, 0.4, 0.4444, 0.8, 0.4293, 0.8, 0.4444, 0.4, 0.4293, 0.8, 0.4293, 0.4, 0.5707, 0.4, 0.5707, 0.8, 0.5556, 0.8, 0.5707, 0.4, 0.5556, 0.8, 0.5556, 0.4, 0.5556, 0.4, 0.5556, 0.8, 0.5383, 0.8, 0.5556, 0.4, 0.5383, 0.8, 0.5383, 0.4, 0.5383, 0.4, 0.5383, 0.8, 0.5195, 0.8, 0.5383, 0.4, 0.5195, 0.8, 0.5195, 0.4, 0.5195, 0.4, 0.5195, 0.8, 0.5, 0.8, 0.5195, 0.4, 0.5, 0.8, 0.5, 0.4, 0.5, 0.4, 0.5, 0.8, 0.4805, 0.8, 0.5, 0.4, 0.4805, 0.8, 0.4805, 0.4, 0.4805, 0.4, 0.4805, 0.8, 0.4617, 0.8, 0.4805, 0.4, 0.4617, 0.8, 0.4617, 0.4, 0.4617, 0.4, 0.4617, 0.8, 0.4444, 0.8, 0.4617, 0.4, 0.4444, 0.8, 0.4444, 0.4, 0.4444, 0.4, 0.4444, 0.8, 0.4293, 0.8, 0.4444, 0.4, 0.4293, 0.8, 0.4293, 0.4, 0.4293, 0.4, 0.4293, 0.8, 0.4444, 0.8, 0.4293, 0.4, 0.4444, 0.8, 0.4444, 0.4, 0.4444, 0.4, 0.4444, 0.8, 0.4617, 0.8, 0.4444, 0.4, 0.4617, 0.8, 0.4617, 0.4, 0.4617, 0.4, 0.4617, 0.8, 0.4805, 0.8, 0.4617, 0.4, 0.4805, 0.8, 0.4805, 0.4, 0.4805, 0.4, 0.4805, 0.8, 0.5, 0.8, 0.4805, 0.4, 0.5, 0.8, 0.5, 0.4, 0.5, 0.4, 0.5, 0.8, 0.5195, 0.8, 0.5, 0.4, 0.5195, 0.8, 0.5195, 0.4, 0.5195, 0.4, 0.5195, 0.8, 0.5383, 0.8, 0.5195, 0.4, 0.5383, 0.8, 0.5383, 0.4, 0.5383, 0.4, 0.5383, 0.8, 0.5556, 0.8, 0.5383, 0.4, 0.5556, 0.8, 0.5556, 0.4, 0.5556, 0.4, 0.5556, 0.8, 0.5707, 0.8, 0.5556, 0.4, 0.5707, 0.8, 0.5707, 0.4, 0.4293, 0.4, 0.4293, 0.8, 0.4444, 0.8, 0.4293, 0.4, 0.4444, 0.8, 0.4444, 0.4, 0.4444, 0.4, 0.4444, 0.8, 0.4617, 0.8, 0.4444, 0.4, 0.4617, 0.8, 0.4617, 0.4, 0.5383, 0.5924, 0.5195, 0.5981, 0.5, 0.6, 0.5, 0.6, 0.4805, 0.5981, 0.4617, 0.5924, 0.4617, 0.5924, 0.4444, 0.5831, 0.4293, 0.5707, 0.4293, 0.5707, 0.4169, 0.5556, 0.4076, 0.5383, 0.4076, 0.5383, 0.4019, 0.5195, 0.4, 0.5, 0.4, 0.5, 0.4019, 0.4805, 0.4076, 0.4617, 0.4076, 0.4617, 0.4169, 0.4444, 0.4293, 0.4293, 0.4293, 0.4293, 0.4444, 0.4169, 0.4617, 0.4076, 0.4617, 0.4076, 0.4805, 0.4019, 0.5, 0.4, 0.5, 0.4, 0.5195, 0.4019, 0.5383, 0.4076, 0.5383, 0.4076, 0.5556, 0.4169, 0.5707, 0.4293, 0.5707, 0.4293, 0.5831, 0.4444, 0.5924, 0.4617, 0.5924, 0.4617, 0.5981, 0.4805, 0.6, 0.5, 0.6, 0.5, 0.5981, 0.5195, 0.5924, 0.5383, 0.5924, 0.5383, 0.5831, 0.5556, 0.5707, 0.5707, 0.5707, 0.5707, 0.5556, 0.5831, 0.5383, 0.5924, 0.5383, 0.5924, 0.5, 0.6, 0.4617, 0.5924, 0.4617, 0.5924, 0.4293, 0.5707, 0.4076, 0.5383, 0.4076, 0.5383, 0.4, 0.5, 0.4076, 0.4617, 0.4076, 0.4617, 0.4293, 0.4293, 0.4617, 0.4076, 0.4617, 0.4076, 0.5, 0.4, 0.5383, 0.4076, 0.5383, 0.4076, 0.5707, 0.4293, 0.5924, 0.4617, 0.5924, 0.4617, 0.6, 0.5, 0.5924, 0.5383, 0.5924, 0.5383, 0.5707, 0.5707, 0.5383, 0.5924, 0.5383, 0.5924, 0.4617, 0.5924, 0.4076, 0.5383, 0.4076, 0.5383, 0.4076, 0.4617, 0.4617, 0.4076, 0.4617, 0.4076, 0.5383, 0.4076, 0.5924, 0.4617, 0.5924, 0.4617, 0.5924, 0.5383, 0.5383, 0.5924, 0.5383, 0.5924, 0.4076, 0.5383, 0.4617, 0.4076, 0.4617, 0.4076, 0.5924, 0.4617, 0.5383, 0.5924, 0.4617, 0.4, 0.4617, 0.8, 0.4805, 0.8, 0.4617, 0.4, 0.4805, 0.8, 0.4805, 0.4, 0.4805, 0.4, 0.4805, 0.8, 0.5, 0.8, 0.4805, 0.4, 0.5, 0.8, 0.5, 0.4, 0.4805, 0.5981, 0.5, 0.6, 0.5195, 0.5981, 0.5195, 0.5981, 0.5383, 0.5924, 0.5556, 0.5831, 0.5556, 0.5831, 0.5707, 0.5707, 0.5831, 0.5556, 0.5831, 0.5556, 0.5924, 0.5383, 0.5981, 0.5195, 0.5981, 0.5195, 0.6, 0.5, 0.5981, 0.4805, 0.5981, 0.4805, 0.5924, 0.4617, 0.5831, 0.4444, 0.5831, 0.4444, 0.5707, 0.4293, 0.5556, 0.4169, 0.5556, 0.4169, 0.5383, 0.4076, 0.5195, 0.4019, 0.5195, 0.4019, 0.5, 0.4, 0.4805, 0.4019, 0.4805, 0.4019, 0.4617, 0.4076, 0.4444, 0.4169, 0.4444, 0.4169, 0.4293, 0.4293, 0.4169, 0.4444, 0.4169, 0.4444, 0.4076, 0.4617, 0.4019, 0.4805, 0.4019, 0.4805, 0.4, 0.5, 0.4019, 0.5195, 0.4019, 0.5195, 0.4076, 0.5383, 0.4169, 0.5556, 0.4169, 0.5556, 0.4293, 0.5707, 0.4444, 0.5831, 0.4444, 0.5831, 0.4617, 0.5924, 0.4805, 0.5981, 0.4805, 0.5981, 0.5195, 0.5981, 0.5556, 0.5831, 0.5556, 0.5831, 0.5831, 0.5556, 0.5981, 0.5195, 0.5981, 0.5195, 0.5981, 0.4805, 0.5831, 0.4444, 0.5831, 0.4444, 0.5556, 0.4169, 0.5195, 0.4019, 0.5195, 0.4019, 0.4805, 0.4019, 0.4444, 0.4169, 0.4444, 0.4169, 0.4169, 0.4444, 0.4019, 0.4805, 0.4019, 0.4805, 0.4019, 0.5195, 0.4169, 0.5556, 0.4169, 0.5556, 0.4444, 0.5831, 0.4805, 0.5981, 0.4805, 0.5981, 0.5556, 0.5831, 0.5981, 0.5195, 0.5981, 0.5195, 0.5831, 0.4444, 0.5195, 0.4019, 0.5195, 0.4019, 0.4444, 0.4169, 0.4019, 0.4805, 0.4019, 0.4805, 0.4169, 0.5556, 0.4805, 0.5981, 0.4805, 0.5981, 0.5981, 0.5195, 0.5195, 0.4019, 0.5195, 0.4019, 0.4019, 0.4805, 0.4805, 0.5981])
me_cylinder.update()
me_cylinder.normals_split_custom_set([tuple(v) for v in zip(*[iter([0.09802, 0.9952, 0.0, 0.09802, 0.9952, 0.0, 0.09802, 0.9952, 0.0, 0.09802, 0.9952, 0.0, 0.09802, 0.9952, 0.0, 0.09802, 0.9952, 0.0, 0.2903, 0.9569, 0.0, 0.2903, 0.9569, 0.0, 0.2903, 0.9569, 0.0, 0.2903, 0.9569, 0.0, 0.2903, 0.9569, 0.0, 0.2903, 0.9569, 0.0, 0.4714, 0.8819, 0.0, 0.4714, 0.8819, 0.0, 0.4714, 0.8819, 0.0, 0.4714, 0.8819, 0.0, 0.4714, 0.8819, 0.0, 0.4714, 0.8819, 0.0, 0.6344, 0.773, 0.0, 0.6344, 0.773, 0.0, 0.6344, 0.773, 0.0, 0.6344, 0.773, 0.0, 0.6344, 0.773, 0.0, 0.6344, 0.773, 0.0, 0.773, 0.6344, 0.0, 0.773, 0.6344, 0.0, 0.773, 0.6344, 0.0, 0.773, 0.6344, 0.0, 0.773, 0.6344, 0.0, 0.773, 0.6344, 0.0, 0.8819, 0.4714, 0.0, 0.8819, 0.4714, 0.0, 0.8819, 0.4714, 0.0, 0.8819, 0.4714, 0.0, 0.8819, 0.4714, 0.0, 0.8819, 0.4714, 0.0, 0.9569, 0.2903, 0.0, 0.9569, 0.2903, 0.0, 0.9569, 0.2903, 0.0, 0.9569, 0.2903, 0.0, 0.9569, 0.2903, 0.0, 0.9569, 0.2903, 0.0, 0.9952, 0.09802, 0.0, 0.9952, 0.09802, 0.0, 0.9952, 0.09802, 0.0, 0.9952, 0.09802, 0.0, 0.9952, 0.09802, 0.0, 0.9952, 0.09802, 0.0, 0.9952, -0.09802, 0.0, 0.9952, -0.09802, 0.0, 0.9952, -0.09802, 0.0, 0.9952, -0.09802, 0.0, 0.9952, -0.09802, 0.0, 0.9952, -0.09802, 0.0, 0.9569, -0.2903, 0.0, 0.9569, -0.2903, 0.0, 0.9569, -0.2903, 0.0, 0.9569, -0.2903, 0.0, 0.9569, -0.2903, 0.0, 0.9569, -0.2903, 0.0, 0.8819, -0.4714, 0.0, 0.8819, -0.4714, 0.0, 0.8819, -0.4714, 0.0, 0.8819, -0.4714, 0.0, 0.8819, -0.4714, 0.0, 0.8819, -0.4714, 0.0, 0.773, -0.6344, 0.0, 0.773, -0.6344, 0.0, 0.773, -0.6344, 0.0, 0.773, -0.6344, 0.0, 0.773, -0.6344, 0.0, 0.773, -0.6344, 0.0, 0.6344, -0.773, 0.0, 0.6344, -0.773, 0.0, 0.6344, -0.773, 0.0, 0.6344, -0.773, 0.0, 0.6344, -0.773, 0.0, 0.6344, -0.773, 0.0, 0.4714, -0.8819, 0.0, 0.4714, -0.8819, 0.0, 0.4714, -0.8819, 0.0, 0.4714, -0.8819, 0.0, 0.4714, -0.8819, 0.0, 0.4714, -0.8819, 0.0, 0.2903, -0.9569, 0.0, 0.2903, -0.9569, 0.0, 0.2903, -0.9569, 0.0, 0.2903, -0.9569, 0.0, 0.2903, -0.9569, 0.0, 0.2903, -0.9569, 0.0, 0.09802, -0.9952, 0.0, 0.09802, -0.9952, 0.0, 0.09802, -0.9952, 0.0, 0.09802, -0.9952, 0.0, 0.09802, -0.9952, 0.0, 0.09802, -0.9952, 0.0, -0.09802, -0.9952, 0.0, -0.09802, -0.9952, 0.0, -0.09802, -0.9952, 0.0, -0.09802, -0.9952, 0.0, -0.09802, -0.9952, 0.0, -0.09802, -0.9952, 0.0, -0.2903, -0.9569, 0.0, -0.2903, -0.9569, 0.0, -0.2903, -0.9569, 0.0, -0.2903, -0.9569, 0.0, -0.2903, -0.9569, 0.0, -0.2903, -0.9569, 0.0, -0.4714, -0.8819, 0.0, -0.4714, -0.8819, 0.0, -0.4714, -0.8819, 0.0, -0.4714, -0.8819, 0.0, -0.4714, -0.8819, 0.0, -0.4714, -0.8819, 0.0, -0.6344, -0.773, 0.0, -0.6344, -0.773, 0.0, -0.6344, -0.773, 0.0, -0.6344, -0.773, 0.0, -0.6344, -0.773, 0.0, -0.6344, -0.773, 0.0, -0.773, -0.6344, 0.0, -0.773, -0.6344, 0.0, -0.773, -0.6344, 0.0, -0.773, -0.6344, 0.0, -0.773, -0.6344, 0.0, -0.773, -0.6344, 0.0, -0.8819, -0.4714, 0.0, -0.8819, -0.4714, 0.0, -0.8819, -0.4714, 0.0, -0.8819, -0.4714, 0.0, -0.8819, -0.4714, 0.0, -0.8819, -0.4714, 0.0, -0.9569, -0.2903, 0.0, -0.9569, -0.2903, 0.0, -0.9569, -0.2903, 0.0, -0.9569, -0.2903, 0.0, -0.9569, -0.2903, 0.0, -0.9569, -0.2903, 0.0, -0.9952, -0.09802, 0.0, -0.9952, -0.09802, 0.0, -0.9952, -0.09802, 0.0, -0.9952, -0.09802, 0.0, -0.9952, -0.09802, 0.0, -0.9952, -0.09802, 0.0, -0.9952, 0.09802, 0.0, -0.9952, 0.09802, 0.0, -0.9952, 0.09802, 0.0, -0.9952, 0.09802, 0.0, -0.9952, 0.09802, 0.0, -0.9952, 0.09802, 0.0, -0.9569, 0.2903, 0.0, -0.9569, 0.2903, 0.0, -0.9569, 0.2903, 0.0, -0.9569, 0.2903, 0.0, -0.9569, 0.2903, 0.0, -0.9569, 0.2903, 0.0, -0.8819, 0.4714, 0.0, -0.8819, 0.4714, 0.0, -0.8819, 0.4714, 0.0, -0.8819, 0.4714, 0.0, -0.8819, 0.4714, 0.0, -0.8819, 0.4714, 0.0, -0.773, 0.6344, 0.0, -0.773, 0.6344, 0.0, -0.773, 0.6344, 0.0, -0.773, 0.6344, 0.0, -0.773, 0.6344, 0.0, -0.773, 0.6344, 0.0, -0.6344, 0.773, 0.0, -0.6344, 0.773, 0.0, -0.6344, 0.773, 0.0, -0.6344, 0.773, 0.0, -0.6344, 0.773, 0.0, -0.6344, 0.773, 0.0, -0.4714, 0.8819, 0.0, -0.4714, 0.8819, 0.0, -0.4714, 0.8819, 0.0, -0.4714, 0.8819, 0.0, -0.4714, 0.8819, 0.0, -0.4714, 0.8819, 0.0, 0.0, 0.0, 1.0, 0.0, 0.0, 1.0, 0.0, 0.0, 1.0, 0.0, 0.0, 1.0, 0.0, 0.0, 1.0, 0.0, 0.0, 1.0, 0.0, 0.0, 1.0, 0.0, 0.0, 1.0, 0.0, 0.0, 1.0, 0.0, 0.0, 1.0, 0.0, 0.0, 1.0, 0.0, 0.0, 1.0, 3.18e-05, 0.0, 1.0, 3.18e-05, 0.0, 1.0, 3.18e-05, 0.0, 1.0, 3.18e-05, 0.0, 1.0, 3.18e-05, 0.0, 1.0, 3.18e-05, 0.0, 1.0, 0.0, 0.0, 1.0, 0.0, 0.0, 1.0, 0.0, 0.0, 1.0, 0.0, 0.0, 1.0, 0.0, 0.0, 1.0, 0.0, 0.0, 1.0, 0.0, 0.0, 1.0, 0.0, 0.0, 1.0, 0.0, 0.0, 1.0, 0.0, 0.0, 1.0, 0.0, 0.0, 1.0, 0.0, 0.0, 1.0, 0.0, 0.0, 1.0, 0.0, 0.0, 1.0, 0.0, 0.0, 1.0, 0.0, 0.0, 1.0, 0.0, 0.0, 1.0, 0.0, 0.0, 1.0, -3.18e-05, 0.0, 1.0, -3.18e-05, 0.0, 1.0, -3.18e-05, 0.0, 1.0, -3.18e-05, 0.0, 1.0, -3.18e-05, 0.0, 1.0, -3.18e-05, 0.0, 1.0, 0.0, 0.0, 1.0, 0.0, 0.0, 1.0, 0.0, 0.0, 1.0, 0.0, 0.0, 1.0, 0.0, 0.0, 1.0, 0.0, 0.0, 1.0, 0.0, 0.0, 1.0, 0.0, 0.0, 1.0, 0.0, 0.0, 1.0, 2.046e-06, 0.0, 1.0, 2.046e-06, 0.0, 1.0, 2.046e-06, 0.0, 1.0, 0.0, 0.0, 1.0, 0.0, 0.0, 1.0, 0.0, 0.0, 1.0, 2.046e-06, 0.0, 1.0, 2.046e-06, 0.0, 1.0, 2.046e-06, 0.0, 1.0, 0.0, 0.0, 1.0, 0.0, 0.0, 1.0, 0.0, 0.0, 1.0, -2.046e-06, 0.0, 1.0, -2.046e-06, 0.0, 1.0, -2.046e-06, 0.0, 1.0, 0.0, 0.0, 1.0, 0.0, 0.0, 1.0, 0.0, 0.0, 1.0, -2.046e-06, 0.0, 1.0, -2.046e-06, 0.0, 1.0, -2.046e-06, 0.0, 1.0, 0.0, 0.0, 1.0, 0.0, 0.0, 1.0, 0.0, 0.0, 1.0, 0.0, 0.0, 1.0, 0.0, 0.0, 1.0, 0.0, 0.0, 1.0, 0.0, 0.0, 1.0, 0.0, 0.0, 1.0, 0.0, 0.0, 1.0, 0.0, 0.0, 1.0, 0.0, 0.0, 1.0, 0.0, 0.0, 1.0, 0.0, 0.0, 1.0, 0.0, 0.0, 1.0, 0.0, 0.0, 1.0, 0.0, 0.0, 1.0, 0.0, 0.0, 1.0, 0.0, 0.0, 1.0, -0.2903, 0.9569, 0.0, -0.2903, 0.9569, 0.0, -0.2903, 0.9569, 0.0, -0.2903, 0.9569, 0.0, -0.2903, 0.9569, 0.0, -0.2903, 0.9569, 0.0, -0.09802, 0.9952, 0.0, -0.09802, 0.9952, 0.0, -0.09802, 0.9952, 0.0, -0.09802, 0.9952, 0.0, -0.09802, 0.9952, 0.0, -0.09802, 0.9952, 0.0, 0.0, 0.0, -1.0, 0.0, 0.0, -1.0, 0.0, 0.0, -1.0, 0.0, 0.0, -1.0, 0.0, 0.0, -1.0, 0.0, 0.0, -1.0, 0.0, 0.0, -1.0, 0.0, 0.0, -1.0, 0.0, 0.0, -1.0, 0.0, 0.0, -1.0, 0.0, 0.0, -1.0, 0.0, 0.0, -1.0, 0.0, 0.0, -1.0, 0.0, 0.0, -1.0, 0.0, 0.0, -1.0, 0.0, 0.0, -1.0, 0.0, 0.0, -1.0, 0.0, 0.0, -1.0, 0.0, 0.0, -1.0, 0.0, 0.0, -1.0, 0.0, 0.0, -1.0, 0.0, 0.0, -1.0, 0.0, 0.0, -1.0, 0.0, 0.0, -1.0, 0.0, 0.0, -1.0, 0.0, 0.0, -1.0, 0.0, 0.0, -1.0, 0.0, 0.0, -1.0, 0.0, 0.0, -1.0, 0.0, 0.0, -1.0, 0.0, 0.0, -1.0, 0.0, 0.0, -1.0, 0.0, 0.0, -1.0, 0.0, 0.0, -1.0, 0.0, 0.0, -1.0, 0.0, 0.0, -1.0, 0.0, 0.0, -1.0, 0.0, 0.0, -1.0, 0.0, 0.0, -1.0, 0.0, 0.0, -1.0, 0.0, 0.0, -1.0, 0.0, 0.0, -1.0, 0.0, 0.0, -1.0, 0.0, 0.0, -1.0, 0.0, 0.0, -1.0, 0.0, 0.0, -1.0, 0.0, 0.0, -1.0, 0.0, 0.0, -1.0, 0.0, 0.0, -1.0, 0.0, 0.0, -1.0, 0.0, 0.0, -1.0, -1.023e-06, 0.0, -1.0, -1.023e-06, 0.0, -1.0, -1.023e-06, 0.0, -1.0, -1.023e-06, 0.0, -1.0, -1.023e-06, 0.0, -1.0, -1.023e-06, 0.0, -1.0, 0.0, 0.0, -1.0, 0.0, 0.0, -1.0, 0.0, 0.0, -1.0, 0.0, 0.0, -1.0, 0.0, 0.0, -1.0, 0.0, 0.0, -1.0, 1.023e-06, 0.0, -1.0, 1.023e-06, 0.0, -1.0, 1.023e-06, 0.0, -1.0, 1.023e-06, 0.0, -1.0, 1.023e-06, 0.0, -1.0, 1.023e-06, 0.0, -1.0, 0.0, 0.0, -1.0, 0.0, 0.0, -1.0, 0.0, 0.0, -1.0, 2.878e-07, 0.0, -1.0, 2.878e-07, 0.0, -1.0, 2.878e-07, 0.0, -1.0, 0.0, 0.0, -1.0, 0.0, 0.0, -1.0, 0.0, 0.0, -1.0, -2.878e-07, 0.0, -1.0, -2.878e-07, 0.0, -1.0, -2.878e-07, 0.0, -1.0, 0.0, 0.0, -1.0, 0.0, 0.0, -1.0, 0.0, 0.0, -1.0, 0.0, 0.0, -1.0, 0.0, 0.0, -1.0, 0.0, 0.0, -1.0, 0.0, 0.0, -1.0, 0.0, 0.0, -1.0, 0.0, 0.0, -1.0])] * 3)])
me_plane_001 = bpy.data.meshes.new('Plane.001')
me_plane_001.from_pydata([(10.0, -10.0, 0.0), (10.0, -10.0, 0.0), (16.0, -10.0, 0.0), (16.0, -10.0, 0.0), (16.0, -10.0, 0.0), (16.0, -10.0, 0.0), (10.0, -18.0, 6.0), (10.0, -18.0, 6.0), (16.0, -18.0, 6.0), (16.0, -18.0, 6.0), (16.0, -18.0, 6.0), (16.0, -18.0, 6.0), (10.0, 2.7, 0.0), (16.0, 2.7, 0.0), (16.0, 2.7, 0.0), (16.0, 2.7, 0.0), (20.0, -10.0, 6.0), (20.0, -10.0, 6.0), (20.0, 2.7, 6.0), (20.0, 2.7, 6.0), (20.0, 2.7, 6.0), (24.0, -10.0, 0.0), (24.0, -10.0, 0.0), (24.0, 2.7, 0.0), (24.0, 2.7, 0.0), (24.0, 2.7, 0.0), (28.0, -10.0, 6.0), (28.0, -10.0, 6.0), (28.0, 2.7, 6.0), (28.0, 2.7, 6.0), (28.0, 2.7, 6.0), (16.0, -18.0, 0.0), (16.0, -18.0, 0.0), (20.0, -18.0, 6.0), (20.0, -18.0, 6.0), (24.0, -18.0, 0.0), (24.0, -18.0, 0.0), (28.0, -18.0, 6.0), (28.0, -18.0, 6.0), (28.0, -10.0, 0.0), (28.0, 2.7, 0.0), (28.0, 2.7, 0.0), (28.0, -18.0, 0.0), (10.0, -24.0, 6.0), (16.0, -24.0, 6.0), (28.0, -18.0, 6.0), (28.0, -18.0, 6.0), (28.0, -24.0, 6.0), (16.0, -18.0, 0.0), (28.0, -18.0, 0.0)], [], [(12, 1, 4), (12, 4, 15), (3, 0, 6), (3, 6, 9), (13, 2, 16), (13, 16, 18), (20, 17, 22), (20, 22, 25), (23, 21, 26), (23, 26, 28), (26, 21, 35), (26, 35, 37), (22, 17, 34), (22, 34, 36), (16, 2, 31), (16, 31, 33), (27, 38, 42), (27, 42, 39), (30, 27, 39), (30, 39, 41), (29, 40, 24), (19, 24, 14), (5, 11, 32), (10, 7, 43), (10, 43, 44), (10, 44, 47), (10, 47, 46), (8, 45, 49), (8, 49, 48)])
_uv = me_plane_001.uv_layers.new(name='UVMap')
_uv.uv.foreach_set('vector', [1.5, 0.77, 1.5, -0.5, 2.1, -0.5, 1.5, 0.77, 2.1, -0.5, 2.1, 0.77, 2.1, -0.5, 1.5, -0.5, 1.5, -1.3, 2.1, -0.5, 1.5, -1.3, 2.1, -1.3, 0.77, 0.5, -0.5, 0.5, -0.5, 1.1, 0.77, 0.5, -0.5, 1.1, 0.77, 1.1, 0.77, 1.1, -0.5, 1.1, -0.5, 0.5, 0.77, 1.1, -0.5, 0.5, 0.77, 0.5, 0.77, 0.5, -0.5, 0.5, -0.5, 1.1, 0.77, 0.5, -0.5, 1.1, 0.77, 1.1, -0.5, 1.1, -0.5, 0.5, -1.3, 0.5, -0.5, 1.1, -1.3, 0.5, -1.3, 1.1, -0.5, 0.5, -0.5, 1.1, -1.3, 1.1, -0.5, 0.5, -1.3, 1.1, -1.3, 0.5, -0.5, 1.1, -0.5, 0.5, -1.3, 0.5, -0.5, 1.1, -1.3, 0.5, -1.3, 1.1, -0.5, 1.1, -1.3, 1.1, -1.3, 0.5, -0.5, 1.1, -1.3, 0.5, -0.5, 0.5, 0.77, 1.1, -0.5, 1.1, -0.5, 0.5, 0.77, 1.1, -0.5, 0.5, 0.77, 0.5, 3.3, 1.1, 3.3, 0.5, 2.9, 0.5, 2.5, 1.1, 2.9, 0.5, 2.1, 0.5, -0.5, 0.5, -1.3, 1.1, -1.3, 0.5, 2.1, -1.3, 1.5, -1.3, 1.5, -1.9, 2.1, -1.3, 1.5, -1.9, 2.1, -1.9, 2.1, -1.3, 2.1, -1.9, 3.3, -1.9, 2.1, -1.3, 3.3, -1.9, 3.3, -1.3, 2.1, 1.1, 3.3, 1.1, 3.3, 0.5, 2.1, 1.1, 3.3, 0.5, 2.1, 0.5])
me_plane_001.update()
me_plane_001.normals_split_custom_set([tuple(v) for v in zip(*[iter([0.0, 0.0, 1.0, 0.0, 0.0, 1.0, 0.0, 0.0, 1.0, 0.0, 0.0, 1.0, 0.0, 0.0, 1.0, 0.0, 0.0, 1.0, 0.0, 0.6, 0.8, 0.0, 0.6, 0.8, 0.0, 0.6, 0.8, 0.0, 0.6, 0.8, 0.0, 0.6, 0.8, 0.0, 0.6, 0.8, -0.8321, 0.0, 0.5547, -0.8321, 0.0, 0.5547, -0.8321, 0.0, 0.5547, -0.8321, 0.0, 0.5547, -0.8321, 0.0, 0.5547, -0.8321, 0.0, 0.5547, 0.8321, 0.0, 0.5547, 0.8321, 0.0, 0.5547, 0.8321, 0.0, 0.5547, 0.8321, 0.0, 0.5547, 0.8321, 0.0, 0.5547, 0.8321, 0.0, 0.5547, -0.8321, 0.0, 0.5547, -0.8321, 0.0, 0.5547, -0.8321, 0.0, 0.5547, -0.8321, 0.0, 0.5547, -0.8321, 0.0, 0.5547, -0.8321, 0.0, 0.5547, -0.8321, 0.0, 0.5547, -0.8321, 0.0, 0.5547, -0.8321, 0.0, 0.5547, -0.8321, 0.0, 0.5547, -0.8321, 0.0, 0.5547, -0.8321, 0.0, 0.5547, 0.8321, 0.0, 0.5547, 0.8321, 0.0, 0.5547, 0.8321, 0.0, 0.5547, 0.8321, 0.0, 0.5547, 0.8321, 0.0, 0.5547, 0.8321, 0.0, 0.5547, -0.8321, 0.0, 0.5547, -0.8321, 0.0, 0.5547, -0.8321, 0.0, 0.5547, -0.8321, 0.0, 0.5547, -0.8321, 0.0, 0.5547, -0.8321, 0.0, 0.5547, 1.0, 0.0, 0.0, 1.0, 0.0, 0.0, 1.0, 0.0, 0.0, 1.0, 0.0, 0.0, 1.0, 0.0, 0.0, 1.0, 0.0, 0.0, 1.0, 0.0, 0.0, 1.0, 0.0, 0.0, 1.0, 0.0, 0.0, 1.0, 0.0, 0.0, 1.0, 0.0, 0.0, 1.0, 0.0, 0.0, 0.0, 1.0, 0.0, 0.0, 1.0, 0.0, 0.0, 1.0, 0.0, 0.0, 1.0, 0.0, 0.0, 1.0, 0.0, 0.0, 1.0, 0.0, 1.0, 0.0, 0.0, 1.0, 0.0, 0.0, 1.0, 0.0, 0.0, 0.0, 0.0, 1.0, 0.0, 0.0, 1.0, 0.0, 0.0, 1.0, 0.0, 0.0, 1.0, 0.0, 0.0, 1.0, 0.0, 0.0, 1.0, 0.0, 0.0, 1.0, 0.0, 0.0, 1.0, 0.0, 0.0, 1.0, 0.0, 0.0, 1.0, 0.0, 0.0, 1.0, 0.0, 0.0, 1.0, 0.0, 1.0, 0.0, 0.0, 1.0, 0.0, 0.0, 1.0, 0.0, 0.0, 1.0, 0.0, 0.0, 1.0, 0.0, 0.0, 1.0, 0.0])] * 3)])
me_plane_002 = bpy.data.meshes.new('Plane.002')
me_plane_002.from_pydata([(-1.0, -7.0, 0.0), (1.0, -7.0, 0.0), (-1.0, 7.0, 0.0), (1.0, 7.0, 0.0), (-1.0, -7.0, 2.0), (1.0, -7.0, 2.0), (-1.0, 7.0, 2.0), (1.0, 7.0, 2.0), (-1.2, 7.0, 0.0), (-1.2, -7.0, 0.0), (1.2, -7.0, 0.0), (1.2, 7.0, 0.0), (-1.2, 7.0, 2.2), (-1.2, -7.0, 2.2), (1.2, -7.0, 2.2), (1.2, 7.0, 2.2)], [], [(3, 1, 5, 7), (0, 2, 6, 4), (6, 7, 5, 4), (11, 15, 14, 10), (9, 13, 12, 8), (12, 13, 14, 15), (0, 9, 8, 2), (5, 14, 13, 4), (2, 8, 12, 6), (1, 10, 14, 5), (3, 11, 10, 1), (6, 12, 15, 7), (4, 13, 9, 0), (7, 15, 11, 3)])
_uv = me_plane_002.uv_layers.new(name='UVMap')
_uv.uv.foreach_set('vector', [4.0, -0.1, -3.0, -0.1, -3.0, 0.9, 4.0, 0.9, -3.0, -0.1, 4.0, -0.1, 4.0, 0.9, -3.0, 0.9, 2.384e-07, 4.0, 1.0, 4.0, 1.0, -3.0, 2.384e-07, -3.0, 4.0, -0.1, 4.0, 1.0, -3.0, 1.0, -3.0, -0.1, -3.0, -0.1, -3.0, 1.0, 4.0, 1.0, 4.0, -0.1, -0.1, 4.0, -0.1, -3.0, 1.1, -3.0, 1.1, 4.0, 2.384e-07, -3.0, -0.1, -3.0, -0.1, 4.0, 2.384e-07, 4.0, 1.0, 0.9, 1.1, 1.0, -0.1, 1.0, 2.384e-07, 0.9, 2.384e-07, -0.1, -0.1, -0.1, -0.1, 1.0, 2.384e-07, 0.9, 1.0, -0.1, 1.1, -0.1, 1.1, 1.0, 1.0, 0.9, 1.0, 4.0, 1.1, 4.0, 1.1, -3.0, 1.0, -3.0, 2.384e-07, 0.9, -0.1, 1.0, 1.1, 1.0, 1.0, 0.9, 2.384e-07, 0.9, -0.1, 1.0, -0.1, -0.1, 2.384e-07, -0.1, 1.0, 0.9, 1.1, 1.0, 1.1, -0.1, 1.0, -0.1])
me_plane_002.update()
me_plane_003 = bpy.data.meshes.new('Plane.003')
me_plane_003.from_pydata([(-9.0, -1.0, 0.0), (2.0, -1.0, 0.0), (-9.0, 109.0, 0.0), (2.0, 109.0, 0.0)], [], [(0, 1, 3, 2)])
_uv = me_plane_003.uv_layers.new(name='UVMap')
_uv.uv.foreach_set('vector', [0.225, -2.25, 0.775, -2.25, 0.775, 3.25, 0.225, 3.25])
me_plane_003.update()
me_plane_004 = bpy.data.meshes.new('Plane.004')
me_plane_004.from_pydata([(-9.0, -1.0, 0.0), (2.0, -1.0, 0.0), (-9.0, 109.0, -40.0), (2.0, 109.0, -40.0)], [], [(0, 1, 3, 2)])
_uv = me_plane_004.uv_layers.new(name='UVMap')
_uv.uv.foreach_set('vector', [0.225, -2.25, 0.775, -2.25, 0.775, 3.25, 0.225, 3.25])
me_plane_004.update()

# ---- objects
ob_plane = bpy.data.objects.new('Plane', me_plane)
ob_cube = bpy.data.objects.new('Cube', me_cube_001)
ob_cylinder = bpy.data.objects.new('Cylinder', me_cylinder)
ob_plane_001 = bpy.data.objects.new('Plane.001', me_plane_001)
ob_plane_002 = bpy.data.objects.new('Plane.002', me_plane_002)
ob_plane_003 = bpy.data.objects.new('Plane.003', me_plane_003)
ob_plane_004 = bpy.data.objects.new('Plane.004', me_plane_004)

# ---- transforms, parenting, visibility, modifiers, constraints
ob_plane.location = (0.0, 0.0, 0.0)
ob_plane.rotation_mode = 'QUATERNION'
ob_plane.rotation_quaternion = (1.0, 0.0, 0.0, 0.0)
ob_cube.location = (-6.0, 5.0, 1.0)
ob_cube.rotation_mode = 'QUATERNION'
ob_cube.rotation_quaternion = (1.0, 0.0, 0.0, 0.0)
ob_cylinder.location = (-6.0, -5.0, 1.0)
ob_cylinder.rotation_mode = 'QUATERNION'
ob_cylinder.rotation_quaternion = (1.0, 0.0, 0.0, 0.0)
ob_plane_001.location = (0.0, 0.0, 0.0)
ob_plane_001.rotation_mode = 'QUATERNION'
ob_plane_001.rotation_quaternion = (1.0, 0.0, 0.0, 0.0)
ob_plane_002.location = (-20.0, -1.0, 3.0)
ob_plane_003.location = (-2.0, 11.0, 0.0)
ob_plane_004.location = (26.0, 11.0, 0.0)

# ---- collection membership
scene.collection.objects.link(ob_plane)
scene.collection.objects.link(ob_cube)
scene.collection.objects.link(ob_cylinder)
scene.collection.objects.link(ob_plane_001)
col_collection.objects.link(ob_plane_002)
col_collection.objects.link(ob_plane_003)
col_collection.objects.link(ob_plane_004)

# ---- scene / render settings (as saved in the file)
scene.frame_start = 1; scene.frame_end = 250; scene.frame_set(0)
scene.render.engine = 'BLENDER_EEVEE_NEXT'
scene.cycles.sampling_pattern = 'TABULATED_SOBOL'
scene.view_settings.view_transform = 'Filmic'
bpy.context.view_layer.update()

# ---- added for rendering (the .blend has no active camera and no usable light): camera, sun
cam_auto = bpy.data.cameras.new('AutoCamera')
cam_auto.lens = 50.0
cam_auto.sensor_width = 36.0
cam_auto.clip_end = 2595.79
ob_auto_camera = bpy.data.objects.new('AutoCamera', cam_auto)
scene.collection.objects.link(ob_auto_camera)
ob_auto_camera.location = (149.909, -129.49, 101.327)
ob_auto_camera.rotation_euler = (1.09748, -7.21219e-08, 0.694738)
scene.camera = ob_auto_camera
light_auto_sun = bpy.data.lights.new('AutoSun', 'SUN')
light_auto_sun.energy = 3.0
light_auto_sun.angle = 0.0523599
ob_auto_sun = bpy.data.objects.new('AutoSun', light_auto_sun)
scene.collection.objects.link(ob_auto_sun)
ob_auto_sun.rotation_euler = (0.872665, 0.174533, 0.523599)
bpy.context.view_layer.update()

